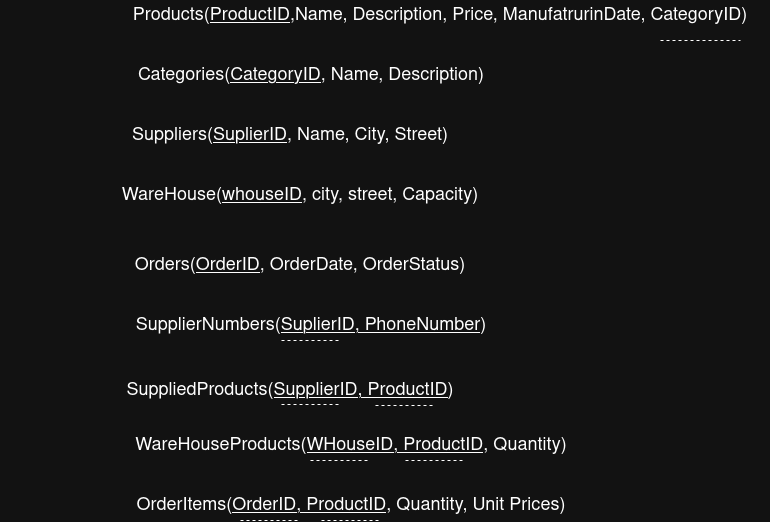

The diagram above was exported from draw.io. Its source (the exported page's mxGraphModel, read from the mxfile embedded in the PNG):
<mxGraphModel dx="1426" dy="800" grid="1" gridSize="10" guides="1" tooltips="1" connect="1" arrows="1" fold="1" page="1" pageScale="1" pageWidth="850" pageHeight="1100" math="0" shadow="0">
  <root>
    <mxCell id="0" />
    <mxCell id="1" parent="0" />
    <mxCell id="xvA0zoIjfFhtR3iF2DbL-1" parent="1" style="text;html=1;whiteSpace=wrap;strokeColor=none;fillColor=none;align=center;verticalAlign=middle;rounded=0;" value="&lt;font style=&quot;font-size: 18px;&quot;&gt;Products(&lt;u&gt;ProductID&lt;/u&gt;,Name, Description, Price, ManufatrurinDate, CategoryID)&lt;/font&gt;" vertex="1">
      <mxGeometry height="30" width="660" x="130" y="160" as="geometry" />
    </mxCell>
    <mxCell id="xvA0zoIjfFhtR3iF2DbL-2" parent="1" style="text;html=1;whiteSpace=wrap;strokeColor=none;fillColor=none;align=center;verticalAlign=middle;rounded=0;" value="&lt;font style=&quot;font-size: 18px;&quot;&gt;Categories(&lt;u&gt;CategoryID&lt;/u&gt;, Name, Description)&lt;/font&gt;" vertex="1">
      <mxGeometry height="30" width="580" x="41" y="220" as="geometry" />
    </mxCell>
    <mxCell id="xvA0zoIjfFhtR3iF2DbL-3" parent="1" style="text;html=1;whiteSpace=wrap;strokeColor=none;fillColor=none;align=center;verticalAlign=middle;rounded=0;" value="&lt;font style=&quot;font-size: 18px;&quot;&gt;Suppliers(&lt;u&gt;SuplierID&lt;/u&gt;, Name, City, Street)&lt;/font&gt;" vertex="1">
      <mxGeometry height="30" width="580" x="20" y="280" as="geometry" />
    </mxCell>
    <mxCell id="xvA0zoIjfFhtR3iF2DbL-4" parent="1" style="text;html=1;whiteSpace=wrap;strokeColor=none;fillColor=none;align=center;verticalAlign=middle;rounded=0;" value="&lt;font style=&quot;font-size: 18px;&quot;&gt;SupplierNumbers(&lt;u&gt;SuplierID, PhoneNumber&lt;/u&gt;)&lt;/font&gt;" vertex="1">
      <mxGeometry height="30" width="580" x="41" y="470" as="geometry" />
    </mxCell>
    <mxCell id="xvA0zoIjfFhtR3iF2DbL-6" edge="1" parent="1" style="endArrow=none;dashed=1;html=1;rounded=0;" value="">
      <mxGeometry height="50" relative="1" width="50" as="geometry">
        <mxPoint x="680" y="200" as="sourcePoint" />
        <mxPoint x="760" y="200" as="targetPoint" />
      </mxGeometry>
    </mxCell>
    <mxCell id="xvA0zoIjfFhtR3iF2DbL-7" parent="1" style="text;html=1;whiteSpace=wrap;strokeColor=none;fillColor=none;align=center;verticalAlign=middle;rounded=0;" value="&lt;font style=&quot;font-size: 18px;&quot;&gt;WareHouse(&lt;u&gt;whouseID&lt;/u&gt;, city, street, Capacity)&lt;/font&gt;" vertex="1">
      <mxGeometry height="30" width="580" x="30" y="340" as="geometry" />
    </mxCell>
    <mxCell id="xvA0zoIjfFhtR3iF2DbL-8" parent="1" style="text;html=1;whiteSpace=wrap;strokeColor=none;fillColor=none;align=center;verticalAlign=middle;rounded=0;" value="&lt;font style=&quot;font-size: 18px;&quot;&gt;Orders(&lt;u&gt;OrderID&lt;/u&gt;, OrderDate, OrderStatus)&lt;/font&gt;" vertex="1">
      <mxGeometry height="30" width="580" x="30" y="410" as="geometry" />
    </mxCell>
    <mxCell id="xvA0zoIjfFhtR3iF2DbL-9" edge="1" parent="1" style="endArrow=none;dashed=1;html=1;rounded=0;" value="">
      <mxGeometry height="50" relative="1" width="50" as="geometry">
        <mxPoint x="301" y="500" as="sourcePoint" />
        <mxPoint x="361" y="500" as="targetPoint" />
      </mxGeometry>
    </mxCell>
    <mxCell id="xvA0zoIjfFhtR3iF2DbL-10" parent="1" style="text;html=1;whiteSpace=wrap;strokeColor=none;fillColor=none;align=center;verticalAlign=middle;rounded=0;" value="&lt;font style=&quot;font-size: 18px;&quot;&gt;SuppliedProducts(&lt;u&gt;SupplierID, ProductID&lt;/u&gt;)&lt;/font&gt;" vertex="1">
      <mxGeometry height="30" width="580" x="20" y="535" as="geometry" />
    </mxCell>
    <mxCell id="xvA0zoIjfFhtR3iF2DbL-11" edge="1" parent="1" style="endArrow=none;dashed=1;html=1;rounded=0;" value="">
      <mxGeometry height="50" relative="1" width="50" as="geometry">
        <mxPoint x="301" y="564" as="sourcePoint" />
        <mxPoint x="361" y="564" as="targetPoint" />
      </mxGeometry>
    </mxCell>
    <mxCell id="xvA0zoIjfFhtR3iF2DbL-12" edge="1" parent="1" style="endArrow=none;dashed=1;html=1;rounded=0;" value="">
      <mxGeometry height="50" relative="1" width="50" as="geometry">
        <mxPoint x="395" y="565" as="sourcePoint" />
        <mxPoint x="455" y="565" as="targetPoint" />
      </mxGeometry>
    </mxCell>
    <mxCell id="xvA0zoIjfFhtR3iF2DbL-13" parent="1" style="text;html=1;whiteSpace=wrap;strokeColor=none;fillColor=none;align=center;verticalAlign=middle;rounded=0;" value="&lt;font style=&quot;font-size: 18px;&quot;&gt;WareHouseProducts(&lt;u&gt;WHouseID, ProductID&lt;/u&gt;, Quantity)&lt;/font&gt;" vertex="1">
      <mxGeometry height="30" width="580" x="81" y="590" as="geometry" />
    </mxCell>
    <mxCell id="xvA0zoIjfFhtR3iF2DbL-14" edge="1" parent="1" style="endArrow=none;dashed=1;html=1;rounded=0;" value="">
      <mxGeometry height="50" relative="1" width="50" as="geometry">
        <mxPoint x="330" y="620" as="sourcePoint" />
        <mxPoint x="390" y="620" as="targetPoint" />
      </mxGeometry>
    </mxCell>
    <mxCell id="xvA0zoIjfFhtR3iF2DbL-15" edge="1" parent="1" style="endArrow=none;dashed=1;html=1;rounded=0;" value="">
      <mxGeometry height="50" relative="1" width="50" as="geometry">
        <mxPoint x="425" y="620" as="sourcePoint" />
        <mxPoint x="485" y="620" as="targetPoint" />
      </mxGeometry>
    </mxCell>
    <mxCell id="xvA0zoIjfFhtR3iF2DbL-16" parent="1" style="text;html=1;whiteSpace=wrap;strokeColor=none;fillColor=none;align=center;verticalAlign=middle;rounded=0;" value="&lt;font style=&quot;font-size: 18px;&quot;&gt;OrderItems(&lt;u&gt;OrderID, ProductID&lt;/u&gt;, Quantity, Unit Prices)&lt;/font&gt;" vertex="1">
      <mxGeometry height="30" width="580" x="81" y="650" as="geometry" />
    </mxCell>
    <mxCell id="xvA0zoIjfFhtR3iF2DbL-17" edge="1" parent="1" style="endArrow=none;dashed=1;html=1;rounded=0;" value="">
      <mxGeometry height="50" relative="1" width="50" as="geometry">
        <mxPoint x="260" y="680" as="sourcePoint" />
        <mxPoint x="320" y="680" as="targetPoint" />
      </mxGeometry>
    </mxCell>
    <mxCell id="xvA0zoIjfFhtR3iF2DbL-18" edge="1" parent="1" style="endArrow=none;dashed=1;html=1;rounded=0;" value="">
      <mxGeometry height="50" relative="1" width="50" as="geometry">
        <mxPoint x="341" y="680" as="sourcePoint" />
        <mxPoint x="401" y="680" as="targetPoint" />
      </mxGeometry>
    </mxCell>
  </root>
</mxGraphModel>